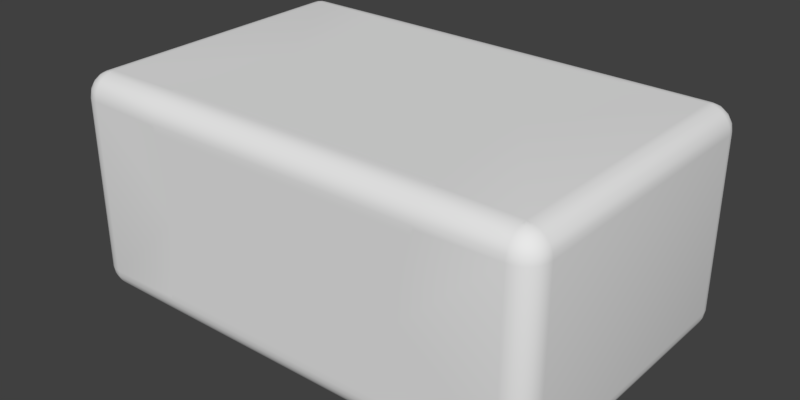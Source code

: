 # Source: capnp_0805_light.blend  (saved by Blender 2.90.8; exported with 4.5.12 LTS)
import bpy
from mathutils import Matrix  # noqa: F401  (used for matrix-valued properties, if any)

bpy.ops.wm.read_factory_settings(use_empty=True)
scene = bpy.context.scene
scene.name = 'Scene'

# ---- collections
col_collection_1 = bpy.data.collections.new('Collection 1'); scene.collection.children.link(col_collection_1)

# ---- materials (node trees are filled in below, after node groups)
mat_metal = bpy.data.materials.new('Metal')
mat_light_brown_ceramic = bpy.data.materials.new('Light Brown Ceramic')

# ---- material node trees

# ---- world
world_world = bpy.data.worlds.new('World'); scene.world = world_world
world_world.color = (0.05088, 0.05088, 0.05088)
world_world.use_sun_shadow = False
world_world.sun_shadow_jitter_overblur = 0.0
world_world.cycles.sampling_method = 'MANUAL'

# ---- meshes
me_component = bpy.data.meshes.new('Component')
me_component.from_pydata([(0.6122, -0.675, 0.1), (-0.6122, -0.675, 0.1), (-0.6155, -0.6725, 0.07787), (0.6155, -0.6725, 0.07787), (-0.6177, -0.6652, 0.05674), (0.6177, -0.6652, 0.05674), (-0.6187, -0.6532, 0.03769), (0.6187, -0.6532, 0.03769), (-0.6188, -0.6373, 0.02179), (0.6188, -0.6373, 0.02179), (-0.6178, -0.6183, 0.009847), (0.6178, -0.6183, 0.009847), (-0.6161, -0.5972, 0.002486), (0.6161, -0.5972, 0.002486), (0.6138, -0.575, 4.657e-10), (-0.6138, -0.575, 4.657e-10), (-0.95, -0.675, 0.1), (-0.95, -0.6716, 0.07412), (-0.95, -0.6616, 0.05), (-0.95, -0.6457, 0.02929), (-0.95, -0.625, 0.0134), (-0.95, -0.6009, 0.003407), (-0.95, -0.575, 4.657e-10), (0.95, -0.675, 0.1), (0.95, -0.6716, 0.07412), (0.95, -0.6616, 0.05), (0.95, -0.6457, 0.02929), (0.95, -0.625, 0.0134), (0.95, -0.6009, 0.003407), (0.95, -0.575, 4.657e-10), (0.6103, -0.5542, 4.657e-10), (0.6129, -0.568, 4.657e-10), (0.6117, -0.5611, 4.657e-10), (0.6129, 0.568, 4.657e-10), (0.6117, 0.5611, 4.657e-10), (0.6103, 0.5542, 4.657e-10), (0.6138, 0.575, 4.657e-10), (-0.6103, -0.5542, 4.657e-10), (-0.6129, -0.568, 4.657e-10), (-0.6117, -0.5611, 4.657e-10), (0.5769, -0.3711, 4.657e-10), (-0.5769, -0.3711, 4.657e-10), (0.5567, -0.186, 4.657e-10), (-0.5567, -0.186, 4.657e-10), (0.55, -1.573e-09, 4.657e-10), (-0.55, 2.077e-10, 4.657e-10), (0.5567, 0.186, 4.657e-10), (-0.5567, 0.186, 4.657e-10), (0.5769, 0.3711, 4.657e-10), (-0.5769, 0.3711, 4.657e-10), (-0.6103, 0.5542, 4.657e-10), (-0.6129, 0.568, 4.657e-10), (-0.6117, 0.5611, 4.657e-10), (-0.6138, 0.575, 4.657e-10), (-0.6122, -0.675, 0.85), (-0.6103, -0.675, 0.8402), (-0.6051, -0.675, 0.8211), (-0.608, -0.675, 0.8306), (-0.6051, -0.675, 0.1289), (-0.608, -0.675, 0.1194), (-0.6103, -0.675, 0.1098), (0.6122, -0.675, 0.85), (0.608, -0.675, 0.8306), (0.6103, -0.675, 0.8402), (0.6051, -0.675, 0.8211), (-0.5746, -0.675, 0.7079), (0.5746, -0.675, 0.7079), (-0.5562, -0.675, 0.5921), (0.5562, -0.675, 0.5921), (-0.55, -0.675, 0.475), (0.55, -0.675, 0.475), (-0.5562, -0.675, 0.3579), (0.5562, -0.675, 0.3579), (-0.5746, -0.675, 0.2421), (0.5746, -0.675, 0.2421), (0.6051, -0.675, 0.1289), (0.608, -0.675, 0.1194), (0.6103, -0.675, 0.1098), (-0.95, -0.675, 0.85), (-1.008, -0.5865, 0.0191), (-1.027, -0.6, 0.04122), (-1.021, -0.575, 0.02929), (-0.9989, -0.6077, 0.0191), (-0.9768, -0.5905, 0.004894), (-1.0, -0.575, 0.0134), (-0.9759, -0.575, 0.003407), (-0.9541, -0.5901, 0.001231), (-0.9655, -0.6018, 0.004894), (-0.9759, -0.6716, 0.1), (-0.9831, -0.606, 0.0109), (-0.9827, -0.6239, 0.0191), (-0.9635, -0.5828, 0.001231), (-0.9651, -0.579, 0.001231), (-0.9539, -0.5818, 0.0003083), (-1.047, -0.575, 0.07412), (-1.047, -0.6009, 0.1), (-1.05, -0.575, 0.1), (-0.9649, -0.6689, 0.0691), (-0.9932, -0.6597, 0.0691), (-1.0, -0.6616, 0.1), (-1.017, -0.6422, 0.0691), (-1.021, -0.6457, 0.1), (-1.037, -0.625, 0.1), (-0.975, -0.6519, 0.04122), (-1.035, -0.6182, 0.0691), (-0.9976, -0.6405, 0.04122), (-0.9615, -0.6326, 0.0191), (-1.044, -0.5899, 0.0691), (-1.037, -0.575, 0.05), (-1.015, -0.6226, 0.04122), (-0.95, 0.575, 4.657e-10), (0.95, 0.575, 4.657e-10), (0.9654, -0.6018, 0.004894), (0.9615, -0.6326, 0.0191), (0.9827, -0.6239, 0.0191), (0.9651, -0.579, 0.001231), (0.9759, -0.575, 0.003407), (1.047, -0.575, 0.07412), (1.05, -0.575, 0.1), (1.047, -0.6009, 0.1), (0.9768, -0.5905, 0.004894), (0.981, -0.6081, 0.0109), (0.9989, -0.6077, 0.0191), (0.9578, -0.5885, 0.001231), (0.954, -0.5901, 0.001231), (0.9568, -0.5789, 0.0003083), (0.9759, -0.6716, 0.1), (1.044, -0.5899, 0.0691), (1.037, -0.575, 0.05), (1.035, -0.6182, 0.0691), (1.037, -0.625, 0.1), (1.017, -0.6422, 0.0691), (1.021, -0.6457, 0.1), (1.0, -0.6616, 0.1), (1.027, -0.6, 0.04122), (1.021, -0.575, 0.02929), (0.9932, -0.6597, 0.0691), (1.015, -0.6226, 0.04122), (1.008, -0.5865, 0.0191), (1.0, -0.575, 0.0134), (0.9649, -0.6689, 0.0691), (0.9976, -0.6405, 0.04122), (0.975, -0.6519, 0.04122), (0.95, -0.675, 0.85), (-0.6155, 0.6725, 0.07787), (0.6122, 0.675, 0.1), (0.6155, 0.6725, 0.07787), (-0.6122, 0.675, 0.1), (-0.6177, 0.6652, 0.05674), (0.6177, 0.6652, 0.05674), (-0.6187, 0.6532, 0.0377), (0.6187, 0.6532, 0.03769), (-0.6188, 0.6373, 0.02179), (0.6188, 0.6373, 0.02179), (-0.6178, 0.6183, 0.009852), (0.6178, 0.6183, 0.009847), (-0.6161, 0.5972, 0.002487), (0.6161, 0.5972, 0.002486), (-0.6155, -0.6725, 0.8721), (0.6155, -0.6725, 0.8721), (-0.6177, -0.6652, 0.8933), (0.6177, -0.6652, 0.8933), (-0.6187, -0.6532, 0.9123), (0.6187, -0.6532, 0.9123), (-0.6188, -0.6373, 0.9282), (0.6188, -0.6373, 0.9282), (-0.6178, -0.6183, 0.9401), (0.6178, -0.6183, 0.9401), (-0.6161, -0.5972, 0.9475), (0.6161, -0.5972, 0.9475), (-0.6138, -0.575, 0.95), (0.6138, -0.575, 0.95), (-0.95, -0.6716, 0.8759), (-0.95, -0.6616, 0.9), (-0.95, -0.6457, 0.9207), (-0.95, -0.625, 0.9366), (-0.95, -0.6009, 0.9466), (-0.95, -0.575, 0.95), (-0.9759, -0.6716, 0.85), (-1.0, -0.6616, 0.85), (-1.021, -0.6457, 0.85), (-1.037, -0.625, 0.85), (-1.047, -0.6009, 0.85), (-1.05, -0.575, 0.85), (-1.05, 0.575, 0.1), (-1.047, 0.575, 0.07412), (-1.037, 0.575, 0.05), (-1.021, 0.575, 0.02929), (-1.0, 0.575, 0.0134), (-0.9759, 0.575, 0.003407), (-0.95, 0.675, 0.1), (-0.95, 0.6716, 0.07412), (-0.95, 0.6616, 0.05), (-0.95, 0.6457, 0.02929), (-0.95, 0.625, 0.0134), (-0.95, 0.6009, 0.003407), (0.95, 0.675, 0.1), (0.95, 0.6716, 0.07412), (0.95, 0.6616, 0.05), (0.95, 0.6457, 0.02929), (0.95, 0.625, 0.0134), (0.95, 0.6009, 0.003407), (0.9759, 0.575, 0.003407), (1.0, 0.575, 0.0134), (1.021, 0.575, 0.02929), (1.037, 0.575, 0.05), (1.047, 0.575, 0.07412), (1.05, 0.575, 0.1), (0.9759, -0.6716, 0.85), (1.0, -0.6616, 0.85), (1.021, -0.6457, 0.85), (1.037, -0.625, 0.85), (1.047, -0.6009, 0.85), (1.05, -0.575, 0.85), (0.95, -0.6716, 0.8759), (0.95, -0.6616, 0.9), (0.95, -0.6457, 0.9207), (0.95, -0.625, 0.9366), (0.95, -0.6009, 0.9466), (0.95, -0.575, 0.95), (-0.6051, 0.675, 0.8211), (-0.6103, 0.675, 0.8402), (-0.6122, 0.675, 0.85), (-0.608, 0.675, 0.8306), (-0.6103, 0.675, 0.1098), (-0.608, 0.675, 0.1194), (-0.6051, 0.675, 0.1289), (0.6122, 0.675, 0.85), (0.6051, 0.675, 0.8211), (0.6103, 0.675, 0.8402), (0.608, 0.675, 0.8306), (0.5746, 0.675, 0.7079), (-0.5746, 0.675, 0.7079), (0.5562, 0.675, 0.5921), (-0.5562, 0.675, 0.5921), (0.55, 0.675, 0.475), (-0.55, 0.675, 0.475), (0.5562, 0.675, 0.3579), (-0.5562, 0.675, 0.3579), (0.5746, 0.675, 0.2421), (-0.5746, 0.675, 0.2421), (0.6051, 0.675, 0.1289), (0.6103, 0.675, 0.1098), (0.608, 0.675, 0.1194), (-0.6103, -0.5542, 0.95), (-0.6129, -0.568, 0.95), (-0.6117, -0.5611, 0.95), (-0.6129, 0.568, 0.95), (-0.6117, 0.5611, 0.95), (-0.6103, 0.5542, 0.95), (-0.6138, 0.575, 0.95), (0.6103, -0.5542, 0.95), (0.6129, -0.568, 0.95), (0.6117, -0.5611, 0.95), (0.5769, -0.3711, 0.95), (-0.5769, -0.3711, 0.95), (0.5567, -0.186, 0.95), (-0.5567, -0.186, 0.95), (0.55, -1.573e-09, 0.95), (-0.55, 2.077e-10, 0.95), (0.5567, 0.186, 0.95), (-0.5567, 0.186, 0.95), (0.5769, 0.3711, 0.95), (-0.5769, 0.3711, 0.95), (0.6103, 0.5542, 0.95), (0.6129, 0.568, 0.95), (0.6117, 0.5611, 0.95), (0.6138, 0.575, 0.95), (-0.95, 0.575, 0.95), (-0.9655, -0.6018, 0.9451), (-0.9615, -0.6326, 0.9309), (-0.9827, -0.6239, 0.9309), (-0.9651, -0.579, 0.9488), (-0.9759, -0.575, 0.9466), (-1.047, -0.575, 0.8759), (-0.9768, -0.5905, 0.9451), (-0.981, -0.6081, 0.9391), (-0.9989, -0.6077, 0.9309), (-0.9578, -0.5885, 0.9488), (-0.9541, -0.5901, 0.9488), (-0.9568, -0.5789, 0.9497), (-1.044, -0.5899, 0.8809), (-1.037, -0.575, 0.9), (-1.035, -0.6182, 0.8809), (-1.017, -0.6422, 0.8809), (-1.027, -0.6, 0.9088), (-1.021, -0.575, 0.9207), (-0.9932, -0.6597, 0.8809), (-1.015, -0.6226, 0.9088), (-1.008, -0.5865, 0.9309), (-1.0, -0.575, 0.9366), (-0.9649, -0.6689, 0.8809), (-0.9976, -0.6405, 0.9088), (-0.975, -0.6519, 0.9088), (-1.05, 0.575, 0.85), (-0.9655, 0.6018, 0.004894), (-0.9615, 0.6326, 0.0191), (-0.9827, 0.6239, 0.0191), (-0.9651, 0.579, 0.001231), (-1.047, 0.6009, 0.1), (-0.9768, 0.5905, 0.004894), (-0.981, 0.6081, 0.0109), (-0.9989, 0.6077, 0.0191), (-0.9635, 0.5828, 0.001231), (-0.9541, 0.5901, 0.001231), (-0.9539, 0.5818, 0.0003083), (-0.9759, 0.6716, 0.1), (-1.044, 0.5899, 0.0691), (-1.035, 0.6182, 0.0691), (-1.037, 0.625, 0.1), (-1.017, 0.6422, 0.0691), (-1.021, 0.6457, 0.1), (-1.0, 0.6616, 0.1), (-1.027, 0.6, 0.04122), (-0.9932, 0.6597, 0.0691), (-1.015, 0.6226, 0.04122), (-1.008, 0.5865, 0.0191), (-0.9649, 0.6689, 0.0691), (-0.9976, 0.6405, 0.04122), (-0.975, 0.6519, 0.04122), (-0.95, 0.675, 0.85), (0.95, 0.675, 0.85), (1.008, 0.5865, 0.0191), (0.9989, 0.6077, 0.0191), (1.027, 0.6, 0.04122), (0.9768, 0.5905, 0.004894), (0.954, 0.5901, 0.001231), (0.9759, 0.6716, 0.1), (0.9654, 0.6018, 0.004894), (0.9831, 0.606, 0.0109), (0.9827, 0.6239, 0.0191), (0.9635, 0.5828, 0.001231), (0.9651, 0.579, 0.001231), (0.9539, 0.5818, 0.0003083), (1.047, 0.6009, 0.1), (0.9649, 0.6689, 0.0691), (0.9932, 0.6597, 0.0691), (1.0, 0.6616, 0.1), (1.017, 0.6422, 0.0691), (1.021, 0.6457, 0.1), (1.037, 0.625, 0.1), (0.975, 0.6519, 0.04122), (1.035, 0.6182, 0.0691), (0.9976, 0.6405, 0.04122), (0.9615, 0.6326, 0.0191), (1.044, 0.5899, 0.0691), (1.015, 0.6226, 0.04122), (1.05, 0.575, 0.85), (1.008, -0.5865, 0.9309), (1.027, -0.6, 0.9088), (1.021, -0.575, 0.9207), (0.9989, -0.6077, 0.9309), (0.9768, -0.5905, 0.9451), (1.0, -0.575, 0.9366), (0.9759, -0.575, 0.9466), (0.954, -0.5901, 0.9488), (0.9654, -0.6018, 0.9451), (0.9831, -0.606, 0.9391), (0.9827, -0.6239, 0.9309), (0.9578, -0.5885, 0.9488), (0.9651, -0.579, 0.9488), (0.9568, -0.5789, 0.9497), (1.047, -0.575, 0.8759), (0.9649, -0.6689, 0.8809), (0.9932, -0.6597, 0.8809), (1.017, -0.6422, 0.8809), (0.975, -0.6519, 0.9088), (1.035, -0.6182, 0.8809), (0.9976, -0.6405, 0.9088), (0.9615, -0.6326, 0.9309), (1.044, -0.5899, 0.8809), (1.037, -0.575, 0.9), (1.015, -0.6226, 0.9088), (0.95, 0.575, 0.95), (0.6144, 0.674, 0.8641), (-0.6155, 0.6725, 0.8721), (0.6162, 0.671, 0.8779), (-0.6177, 0.6652, 0.8933), (0.6179, 0.6634, 0.8967), (-0.6187, 0.6532, 0.9123), (0.6188, 0.6522, 0.9136), (-0.6188, 0.6373, 0.9282), (0.6188, 0.6378, 0.9279), (0.618, 0.6207, 0.9389), (-0.6178, 0.6183, 0.9402), (0.6163, 0.5997, 0.9469), (-0.6161, 0.5972, 0.9475), (-0.95, 0.6716, 0.8759), (-0.95, 0.6616, 0.9), (-0.95, 0.6457, 0.9207), (-0.95, 0.625, 0.9366), (-0.95, 0.6009, 0.9466), (-0.9759, 0.575, 0.9466), (-1.0, 0.575, 0.9366), (-1.021, 0.575, 0.9207), (-1.037, 0.575, 0.9), (-1.047, 0.575, 0.8759), (-0.9759, 0.6716, 0.85), (-1.0, 0.6616, 0.85), (-1.021, 0.6457, 0.85), (-1.037, 0.625, 0.85), (-1.047, 0.6009, 0.85), (0.95, 0.6716, 0.8759), (0.95, 0.6616, 0.9), (0.95, 0.6457, 0.9207), (0.95, 0.625, 0.9366), (0.95, 0.6009, 0.9466), (0.9759, 0.6716, 0.85), (1.0, 0.6616, 0.85), (1.021, 0.6457, 0.85), (1.037, 0.625, 0.85), (1.047, 0.6009, 0.85), (1.047, 0.575, 0.8759), (1.037, 0.575, 0.9), (1.021, 0.575, 0.9207), (1.0, 0.575, 0.9366), (0.9759, 0.575, 0.9466), (-0.9768, 0.5905, 0.9451), (-1.008, 0.5865, 0.9309), (-0.9989, 0.6077, 0.9309), (-0.9541, 0.5901, 0.9488), (-0.9655, 0.6018, 0.9451), (-0.9831, 0.606, 0.9391), (-0.9827, 0.6239, 0.9309), (-0.9578, 0.5885, 0.9488), (-0.9651, 0.579, 0.9488), (-0.9568, 0.5789, 0.9497), (-0.9649, 0.6689, 0.8809), (-0.9932, 0.6597, 0.8809), (-1.017, 0.6422, 0.8809), (-0.975, 0.6519, 0.9088), (-1.035, 0.6182, 0.8809), (-0.9976, 0.6405, 0.9088), (-0.9615, 0.6326, 0.9309), (-1.044, 0.5899, 0.8809), (-1.015, 0.6226, 0.9088), (-1.027, 0.6, 0.9088), (0.9615, 0.6326, 0.9309), (0.9827, 0.6239, 0.9309), (0.975, 0.6519, 0.9088), (0.9654, 0.6018, 0.9451), (0.9651, 0.579, 0.9488), (0.9768, 0.5905, 0.9451), (0.981, 0.6081, 0.9391), (0.9989, 0.6077, 0.9309), (0.9635, 0.5828, 0.9488), (0.954, 0.5901, 0.9488), (0.9539, 0.5818, 0.9497), (1.044, 0.5899, 0.8809), (1.035, 0.6182, 0.8809), (1.017, 0.6422, 0.8809), (1.027, 0.6, 0.9088), (0.9932, 0.6597, 0.8809), (1.015, 0.6226, 0.9088), (1.008, 0.5865, 0.9309), (0.9649, 0.6689, 0.8809), (0.9976, 0.6405, 0.9088)], [], [(66, 65, 67, 68), (160, 158, 159, 161), (162, 160, 161, 163), (152, 150, 151, 153), (154, 152, 153, 155), (156, 154, 155, 157), (170, 168, 169, 171), (320, 387, 375, 222), (377, 375, 387, 388), (379, 377, 388, 389), (5, 3, 2, 4), (8, 6, 19), (28, 27, 11, 13), (29, 28, 13, 14), (196, 197, 146, 145), (4, 2, 17, 18), (163, 161, 215, 216), (26, 7, 9), (384, 381, 389, 390), (143, 214, 159, 61), (250, 386, 391, 268), (30, 31, 14), (30, 32, 31), (33, 34, 35), (36, 33, 35), (251, 244, 170, 171), (37, 15, 38), (37, 38, 39), (244, 251, 254, 255), (255, 254, 256, 257), (257, 256, 258, 259), (45, 44, 42, 43), (43, 42, 40, 41), (313, 315, 302, 316), (37, 30, 14, 15), (51, 50, 52), (53, 50, 51), (54, 55, 56), (55, 57, 56), (58, 59, 60), (58, 60, 1), (64, 56, 65, 66), (62, 63, 64), (63, 61, 64), (74, 73, 58, 75), (232, 231, 233, 234), (234, 233, 235, 236), (236, 235, 237, 238), (267, 250, 249, 264), (220, 228, 231, 232), (76, 75, 77), (56, 64, 61, 54), (77, 75, 0), (54, 78, 55), (55, 78, 57), (57, 78, 56), (56, 78, 65), (65, 78, 67), (78, 16, 69), (67, 78, 69), (69, 16, 71), (71, 16, 73), (73, 16, 58), (58, 16, 59), (59, 16, 60), (60, 16, 1), (79, 80, 81), (285, 288, 277, 289), (83, 84, 85), (295, 297, 296, 194), (86, 22, 21), (86, 21, 87), (363, 214, 143, 208), (89, 90, 82), (89, 87, 90), (89, 82, 83), (89, 83, 87), (91, 87, 83), (92, 85, 22), (92, 83, 85), (92, 22, 91), (92, 91, 83), (93, 22, 86), (93, 86, 87), (93, 91, 22), (93, 87, 91), (307, 185, 184, 299), (97, 18, 17), (317, 314, 312, 306), (314, 310, 311, 312), (310, 308, 309, 311), (103, 19, 18), (319, 314, 317, 192), (308, 307, 299, 309), (106, 20, 19), (106, 19, 103), (107, 94, 108), (310, 314, 318, 315), (323, 346, 324, 322), (80, 108, 81), (313, 186, 307, 308), (80, 109, 104), (297, 302, 315, 318), (87, 21, 20), (289, 277, 275, 290), (79, 81, 84), (22, 38, 15), (22, 39, 38), (22, 37, 39), (22, 41, 37), (22, 43, 41), (45, 43, 22), (110, 52, 50), (110, 51, 52), (110, 53, 51), (110, 47, 45), (110, 49, 47), (110, 50, 49), (110, 45, 22), (31, 29, 14), (32, 29, 31), (30, 29, 32), (40, 29, 30), (42, 29, 40), (44, 29, 42), (111, 29, 44), (46, 111, 44), (48, 111, 46), (35, 111, 48), (34, 111, 35), (33, 111, 34), (36, 111, 33), (112, 27, 28), (344, 330, 328, 200), (115, 29, 116), (448, 412, 347, 411), (115, 116, 120), (121, 112, 120), (121, 122, 114), (121, 120, 122), (121, 114, 112), (123, 120, 112), (124, 28, 29), (124, 29, 123), (124, 112, 28), (124, 123, 112), (125, 123, 29), (125, 29, 115), (125, 115, 120), (125, 120, 123), (317, 306, 190, 191), (127, 128, 117), (449, 448, 411, 410), (6, 4, 18, 19), (100, 98, 99, 101), (134, 135, 128), (456, 453, 449, 450), (98, 97, 88, 99), (338, 342, 346, 343), (137, 134, 129), (138, 139, 135), (138, 135, 134), (140, 24, 25), (436, 435, 429, 431), (430, 432, 423, 433), (142, 25, 26), (341, 198, 335, 336), (323, 330, 343, 346), (90, 106, 103, 105), (120, 116, 139), (325, 323, 322, 203), (113, 26, 27), (113, 142, 26), (62, 64, 143), (63, 62, 143), (61, 63, 143), (68, 70, 143), (66, 68, 143), (64, 66, 143), (77, 0, 23), (76, 77, 23), (75, 76, 23), (74, 75, 23), (72, 74, 23), (70, 72, 23), (143, 70, 23), (3, 0, 1, 2), (104, 100, 101, 102), (383, 382, 381, 384), (382, 380, 379, 381), (7, 5, 4, 6), (405, 404, 382, 383), (261, 260, 262, 263), (144, 147, 145, 146), (148, 144, 146, 149), (150, 148, 149, 151), (9, 7, 6, 8), (11, 9, 8, 10), (13, 11, 10, 12), (53, 156, 157, 36), (191, 190, 147, 144), (161, 159, 214, 215), (193, 192, 148, 150), (174, 162, 164), (167, 165, 216, 217), (195, 194, 154, 156), (36, 157, 201, 111), (400, 399, 311, 309), (118, 117, 206, 207), (164, 162, 163, 165), (337, 327, 407, 408), (353, 350, 414, 415), (282, 286, 394, 395), (139, 116, 202, 203), (213, 118, 207, 347), (128, 135, 204, 205), (101, 99, 179, 180), (22, 85, 189, 110), (350, 371, 413, 414), (24, 23, 0, 3), (173, 172, 158, 160), (402, 321, 374, 376), (193, 150, 152), (175, 174, 164, 166), (169, 167, 217, 218), (171, 169, 218, 219), (16, 17, 2, 1), (25, 24, 3, 5), (26, 25, 5, 7), (10, 8, 19, 20), (153, 151, 199), (386, 384, 390, 391), (15, 12, 21, 22), (347, 412, 362, 213), (95, 102, 181, 182), (212, 211, 130, 119), (398, 397, 306, 312), (102, 101, 180, 181), (208, 143, 23, 126), (334, 340, 410, 411), (397, 320, 190, 306), (117, 128, 205, 206), (213, 212, 119, 118), (274, 282, 395, 396), (99, 88, 178, 179), (172, 78, 54, 158), (194, 193, 152, 154), (174, 173, 160, 162), (27, 26, 9, 11), (165, 163, 216), (157, 155, 200, 201), (177, 176, 168, 170), (220, 221, 222), (220, 223, 221), (224, 225, 226), (147, 224, 226), (75, 58, 1, 0), (228, 229, 230), (228, 227, 229), (240, 239, 241, 226), (238, 237, 239, 240), (403, 402, 376, 378), (68, 67, 69, 70), (72, 71, 73, 74), (345, 342, 340, 334), (228, 220, 222, 227), (242, 241, 243), (145, 241, 242), (244, 245, 170), (244, 246, 245), (247, 248, 249), (250, 247, 249), (374, 227, 222, 375), (251, 171, 252), (251, 252, 253), (263, 262, 264, 249), (267, 385, 386, 250), (259, 258, 260, 261), (351, 358, 368, 372), (49, 48, 46, 47), (50, 35, 48, 49), (53, 36, 35, 50), (265, 264, 266), (267, 264, 265), (245, 177, 170), (246, 177, 245), (244, 177, 246), (255, 177, 244), (257, 177, 255), (259, 177, 257), (268, 177, 259), (261, 268, 259), (263, 268, 261), (249, 268, 263), (248, 268, 249), (247, 268, 248), (250, 268, 247), (269, 175, 176), (421, 390, 433, 423), (272, 177, 273), (434, 401, 294, 396), (272, 273, 275), (276, 269, 275), (276, 277, 271), (276, 275, 277), (276, 271, 269), (278, 275, 269), (279, 176, 177), (279, 269, 176), (279, 177, 278), (279, 278, 269), (280, 177, 272), (280, 272, 275), (280, 278, 177), (280, 275, 278), (427, 387, 320, 397), (281, 282, 274), (107, 104, 102, 95), (338, 336, 337, 339), (367, 365, 210, 211), (285, 286, 282), (436, 431, 434, 395), (283, 281, 182, 181), (288, 285, 283), (364, 365, 368, 366), (289, 290, 286), (289, 286, 285), (291, 172, 173), (98, 100, 105, 103), (418, 419, 435, 436), (293, 173, 174), (103, 18, 97, 98), (105, 109, 82, 90), (296, 297, 318, 319), (275, 273, 290), (417, 419, 418, 393), (270, 174, 175), (270, 293, 174), (84, 81, 187, 188), (295, 194, 195), (112, 114, 113, 27), (298, 110, 189), (281, 274, 183, 182), (298, 189, 300), (301, 295, 300), (301, 302, 297), (301, 300, 302), (301, 297, 295), (303, 300, 295), (303, 110, 298), (303, 298, 300), (304, 195, 110), (304, 295, 195), (305, 110, 303), (305, 303, 295), (305, 304, 110), (305, 295, 304), (335, 197, 196, 327), (307, 186, 185), (434, 431, 400, 401), (431, 429, 399, 400), (365, 364, 209, 210), (313, 187, 186), (366, 215, 363, 364), (336, 335, 327, 337), (293, 292, 284, 287), (316, 188, 187), (316, 187, 313), (317, 191, 192), (336, 338, 343, 341), (82, 109, 80, 79), (319, 192, 193), (451, 413, 448, 449), (319, 318, 314), (166, 164, 165, 167), (351, 372, 349, 348), (300, 189, 188), (83, 82, 79, 84), (296, 193, 194), (296, 319, 193), (221, 320, 222), (223, 320, 221), (220, 320, 223), (232, 320, 220), (234, 320, 232), (236, 190, 320), (236, 320, 234), (238, 190, 236), (240, 190, 238), (226, 190, 240), (225, 190, 226), (224, 190, 225), (147, 190, 224), (321, 235, 233), (321, 233, 231), (321, 231, 228), (321, 228, 230), (321, 230, 229), (321, 229, 227), (196, 145, 242), (196, 242, 243), (196, 243, 241), (196, 241, 239), (196, 239, 237), (196, 237, 235), (196, 235, 321), (438, 456, 439, 437), (325, 203, 202), (269, 271, 270, 175), (326, 111, 201), (97, 17, 16, 88), (326, 201, 328), (329, 325, 328), (329, 330, 323), (329, 328, 330), (329, 323, 325), (331, 328, 325), (332, 202, 111), (332, 111, 331), (332, 325, 202), (332, 331, 325), (333, 331, 111), (333, 111, 326), (333, 326, 328), (333, 328, 331), (127, 117, 118, 119), (335, 198, 197), (364, 363, 208, 209), (136, 131, 132, 133), (450, 449, 410, 409), (341, 199, 198), (430, 388, 427, 428), (129, 127, 119, 130), (142, 141, 131, 136), (344, 200, 199), (344, 199, 341), (345, 206, 205), (435, 432, 428, 429), (145, 147, 226, 241), (324, 205, 204), (127, 129, 134, 128), (324, 346, 342), (419, 423, 432, 435), (328, 201, 200), (106, 90, 87, 20), (322, 204, 203), (322, 324, 204), (78, 178, 88, 16), (348, 349, 350), (113, 114, 141, 142), (352, 353, 354), (281, 283, 285, 282), (291, 178, 78, 172), (355, 219, 218), (355, 218, 356), (357, 352, 356), (357, 358, 351), (357, 356, 358), (357, 351, 352), (359, 356, 352), (359, 219, 355), (359, 355, 356), (360, 354, 219), (360, 352, 354), (361, 219, 359), (361, 359, 352), (361, 360, 219), (361, 352, 360), (140, 126, 23, 24), (363, 215, 214), (455, 452, 408, 407), (452, 450, 409, 408), (342, 338, 339, 340), (366, 216, 215), (439, 452, 455, 403), (140, 136, 133, 126), (439, 456, 450, 452), (369, 217, 216), (369, 216, 366), (370, 362, 371), (141, 137, 129, 131), (122, 138, 134, 137), (349, 371, 350), (324, 342, 345, 205), (349, 372, 367), (438, 444, 453, 456), (356, 218, 217), (440, 438, 437, 405), (348, 350, 353), (219, 252, 171), (219, 253, 252), (219, 251, 253), (219, 254, 251), (219, 256, 254), (258, 256, 219), (373, 266, 264), (373, 265, 266), (373, 267, 265), (373, 260, 258), (373, 262, 260), (373, 264, 262), (373, 258, 219), (345, 334, 207, 206), (61, 159, 158, 54), (376, 374, 375), (406, 405, 383, 385), (47, 46, 44, 45), (70, 69, 71, 72), (149, 146, 197, 198), (378, 376, 375, 377), (385, 383, 384, 386), (192, 191, 144, 148), (151, 149, 198, 199), (155, 153, 199, 200), (381, 379, 389), (12, 10, 20, 21), (404, 403, 378, 380), (135, 139, 203, 204), (81, 108, 186, 187), (184, 185, 94, 96), (209, 208, 126, 133), (294, 184, 96, 183), (286, 290, 393, 394), (401, 400, 309, 299), (96, 95, 182, 183), (207, 334, 411, 347), (321, 407, 327, 196), (339, 337, 408, 409), (290, 273, 392, 393), (321, 227, 374), (373, 406, 385, 267), (14, 13, 12, 15), (168, 166, 167, 169), (404, 380, 382), (176, 175, 166, 168), (110, 195, 156, 53), (380, 378, 377, 379), (183, 274, 396, 294), (210, 209, 133, 132), (116, 29, 111, 202), (85, 84, 188, 189), (219, 354, 416, 373), (108, 94, 185, 186), (354, 353, 415, 416), (273, 177, 268, 392), (340, 339, 409, 410), (399, 398, 312, 311), (371, 362, 412, 413), (294, 401, 299, 184), (138, 122, 120, 139), (420, 268, 391), (420, 391, 421), (455, 407, 321, 402), (422, 417, 421), (422, 423, 419), (422, 421, 423), (422, 419, 417), (424, 421, 417), (424, 268, 420), (424, 420, 421), (425, 392, 268), (425, 417, 392), (426, 268, 424), (426, 424, 417), (426, 425, 268), (426, 417, 425), (41, 40, 30, 37), (427, 388, 387), (291, 287, 179, 178), (287, 284, 180, 179), (284, 283, 181, 180), (430, 389, 388), (291, 173, 293, 287), (316, 302, 300, 188), (432, 430, 428), (292, 288, 283, 284), (433, 390, 389), (433, 389, 430), (434, 396, 395), (308, 310, 315, 313), (341, 343, 330, 344), (436, 395, 394), (107, 108, 80, 104), (271, 277, 288, 292), (451, 453, 444, 454), (421, 391, 390), (369, 358, 356, 217), (418, 394, 393), (418, 436, 394), (417, 393, 392), (366, 368, 358, 369), (440, 405, 406), (454, 444, 442, 415), (370, 212, 213, 362), (441, 373, 416), (441, 416, 442), (443, 440, 442), (443, 444, 438), (443, 442, 444), (443, 438, 440), (445, 442, 440), (445, 373, 441), (445, 441, 442), (446, 406, 373), (446, 440, 406), (447, 373, 445), (447, 445, 440), (447, 446, 373), (447, 440, 446), (107, 95, 96, 94), (448, 413, 412), (370, 367, 211, 212), (131, 129, 130, 132), (429, 428, 398, 399), (451, 414, 413), (349, 367, 370, 371), (428, 427, 397, 398), (453, 451, 449), (365, 367, 372, 368), (454, 415, 414), (454, 414, 451), (455, 402, 403), (100, 104, 109, 105), (270, 271, 292, 293), (439, 403, 404), (142, 136, 140, 25), (114, 122, 137, 141), (442, 416, 415), (352, 351, 348, 353), (437, 404, 405), (437, 439, 404), (211, 210, 132, 130)])
me_component.polygons.foreach_set('use_smooth', [True] * 632)
me_component.polygons.foreach_set('material_index', [1, 1, 1, 1, 1, 1, 1, 0, 0, 0, 1, 0, 0, 0, 0, 0, 0, 0, 0, 0, 0, 0, 0, 0, 0, 1, 0, 0, 1, 1, 1, 1, 1, 0, 1, 0, 0, 0, 0, 0, 0, 1, 0, 0, 1, 1, 1, 1, 1, 1, 0, 1, 0, 0, 0, 0, 0, 0, 0, 0, 0, 0, 0, 0, 0, 0, 0, 0, 0, 0, 0, 0, 0, 0, 0, 0, 0, 0, 0, 0, 0, 0, 0, 0, 0, 0, 0, 0, 0, 0, 0, 0, 0, 0, 0, 0, 0, 0, 0, 0, 0, 0, 0, 0, 0, 0, 0, 0, 0, 0, 0, 0, 0, 0, 0, 0, 0, 0, 0, 0, 0, 0, 0, 0, 0, 0, 0, 0, 0, 0, 0, 0, 0, 0, 0, 0, 0, 0, 0, 0, 0, 0, 0, 0, 0, 0, 0, 0, 0, 0, 0, 0, 0, 0, 0, 0, 0, 0, 0, 0, 0, 0, 0, 0, 0, 0, 0, 0, 0, 0, 0, 0, 0, 0, 0, 0, 0, 0, 0, 0, 0, 0, 0, 0, 0, 0, 1, 0, 1, 1, 1, 0, 1, 1, 1, 1, 1, 1, 1, 1, 0, 0, 0, 0, 0, 0, 0, 0, 0, 1, 0, 0, 0, 0, 0, 0, 0, 0, 0, 0, 0, 0, 0, 0, 0, 0, 0, 0, 0, 0, 0, 0, 0, 0, 0, 0, 0, 0, 0, 0, 0, 0, 0, 0, 0, 0, 0, 0, 0, 0, 0, 0, 0, 0, 0, 0, 1, 0, 0, 1, 1, 0, 1, 1, 0, 1, 0, 0, 0, 0, 0, 0, 1, 0, 0, 1, 1, 1, 0, 1, 1, 1, 0, 0, 0, 0, 0, 0, 0, 0, 0, 0, 0, 0, 0, 0, 0, 0, 0, 0, 0, 0, 0, 0, 0, 0, 0, 0, 0, 0, 0, 0, 0, 0, 0, 0, 0, 0, 0, 0, 0, 0, 0, 0, 0, 0, 0, 0, 0, 0, 0, 0, 0, 0, 0, 0, 0, 0, 0, 0, 0, 0, 0, 0, 0, 0, 0, 0, 0, 0, 0, 0, 0, 0, 0, 0, 0, 0, 0, 0, 0, 0, 0, 0, 0, 0, 0, 0, 0, 0, 0, 0, 0, 0, 1, 0, 0, 0, 0, 0, 0, 0, 0, 0, 0, 0, 0, 0, 0, 0, 0, 0, 0, 0, 0, 0, 0, 0, 0, 0, 0, 0, 0, 0, 0, 0, 0, 0, 0, 0, 0, 0, 0, 0, 0, 0, 0, 0, 0, 0, 0, 0, 0, 0, 0, 0, 0, 0, 0, 0, 0, 0, 0, 0, 0, 0, 0, 0, 1, 0, 0, 0, 0, 0, 0, 0, 0, 0, 0, 0, 0, 0, 0, 0, 0, 0, 0, 0, 0, 0, 0, 0, 0, 0, 0, 0, 0, 0, 0, 0, 0, 0, 0, 0, 0, 0, 0, 0, 0, 0, 0, 0, 0, 0, 0, 0, 0, 0, 0, 0, 0, 0, 0, 0, 0, 0, 0, 0, 0, 0, 0, 0, 0, 1, 1, 0, 1, 1, 0, 1, 1, 0, 0, 0, 0, 0, 0, 0, 0, 0, 0, 0, 0, 0, 0, 0, 0, 0, 0, 0, 0, 1, 1, 0, 0, 0, 1, 0, 0, 0, 0, 0, 0, 0, 0, 0, 0, 0, 0, 0, 0, 0, 0, 0, 0, 0, 0, 0, 0, 0, 0, 0, 0, 0, 0, 0, 1, 0, 0, 0, 0, 0, 0, 0, 0, 0, 0, 0, 0, 0, 0, 0, 0, 0, 0, 0, 0, 0, 0, 0, 0, 0, 0, 0, 0, 0, 0, 0, 0, 0, 0, 0, 0, 0, 0, 0, 0, 0, 0, 0, 0, 0, 0, 0, 0, 0, 0, 0, 0, 0, 0, 0, 0, 0, 0, 0, 0, 0, 0, 0, 0, 0])
me_component.materials.append(mat_metal)
me_component.materials.append(mat_light_brown_ceramic)
me_component.use_remesh_preserve_volume = False
me_component.use_remesh_preserve_attributes = False
me_component.use_mirror_vertex_groups = False
me_component.update()

# ---- objects
ob_component = bpy.data.objects.new('Component', me_component)

# ---- transforms, parenting, visibility, modifiers, constraints
ob_component.location = (0.0, 0.0, 0.0)
ob_component.lineart.crease_threshold = 0.0

# ---- collection membership
col_collection_1.objects.link(ob_component)

# ---- scene / render settings (as saved in the file)
scene.frame_start = 1; scene.frame_end = 250; scene.frame_set(0)
scene.render.engine = 'CYCLES'
scene.render.resolution_x = 4000
scene.render.resolution_y = 2000
scene.render.dither_intensity = 0.0
scene.cycles.use_denoising = False
scene.cycles.samples = 128
scene.cycles.sampling_pattern = 'TABULATED_SOBOL'
scene.cycles.light_sampling_threshold = 0.0
scene.cycles.use_adaptive_sampling = False
scene.cycles.use_light_tree = False
scene.cycles.blur_glossy = 0.0
scene.cycles.sample_clamp_indirect = 0.0
scene.view_settings.view_transform = 'Standard'
bpy.context.view_layer.update()

# ---- added for rendering (the .blend has no active camera and no usable light): camera, sun
cam_auto = bpy.data.cameras.new('AutoCamera')
cam_auto.lens = 50.0
cam_auto.sensor_width = 36.0
cam_auto.clip_end = 1000.0
ob_auto_camera = bpy.data.objects.new('AutoCamera', cam_auto)
scene.collection.objects.link(ob_auto_camera)
ob_auto_camera.location = (2.4714, -2.96569, 2.45213)
ob_auto_camera.rotation_euler = (1.09748, -7.21219e-08, 0.694738)
scene.camera = ob_auto_camera
light_auto_sun = bpy.data.lights.new('AutoSun', 'SUN')
light_auto_sun.energy = 3.0
light_auto_sun.angle = 0.0523599
ob_auto_sun = bpy.data.objects.new('AutoSun', light_auto_sun)
scene.collection.objects.link(ob_auto_sun)
ob_auto_sun.rotation_euler = (0.872665, 0.174533, 0.523599)
bpy.context.view_layer.update()
